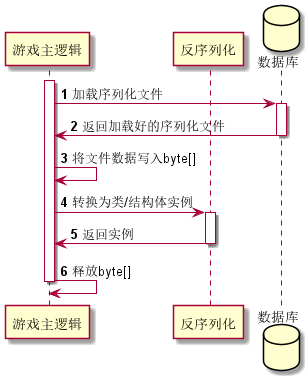

The diagram above was rendered by PlantUML. Its source (embedded in the PNG):
@startuml
'https://plantuml.com/sequence-diagram

participant "游戏主逻辑" as gameLogic
participant "反序列化" as deserialize
database "数据库" as data

autonumber

activate gameLogic
gameLogic->data:加载序列化文件
activate data
data->gameLogic : 返回加载好的序列化文件
deactivate data

gameLogic->gameLogic : 将文件数据写入byte[]
gameLogic->deserialize : 转换为类/结构体实例
activate deserialize
deserialize->gameLogic : 返回实例
deactivate deserialize
gameLogic->gameLogic:释放byte[]
deactivate gameLogic

@enduml